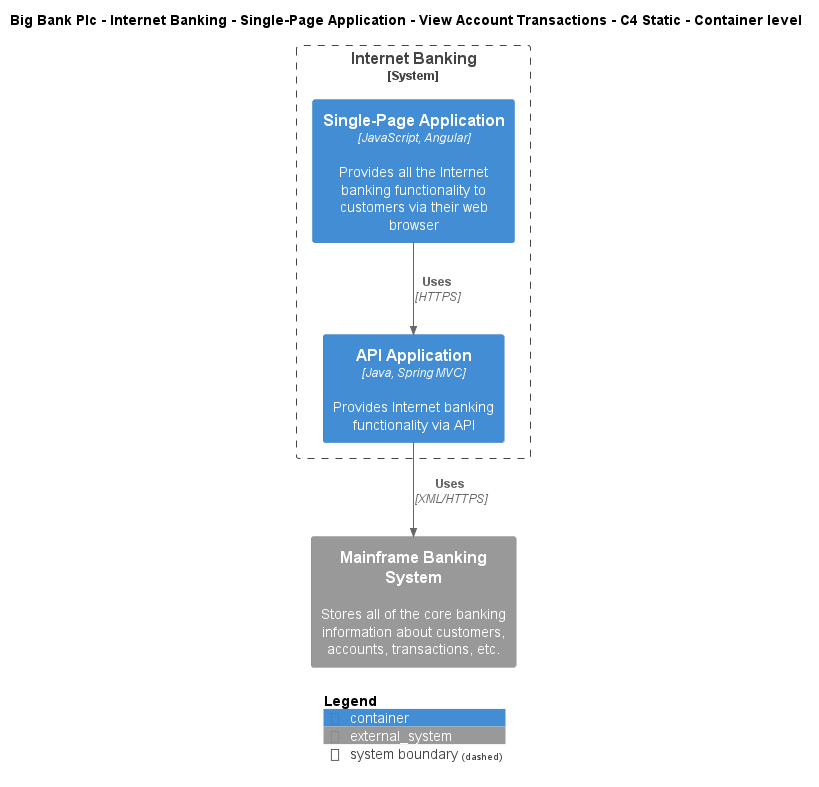

The diagram above was rendered by PlantUML. Its source (embedded in the PNG):
@startuml
!include ..\..\..\..\..\..\..\.c4s\C4_Container.puml

AddElementTag("c4interflow:lifecycle:new", $bgColor=green, $fontColor=#ffffff, $borderColor=green, $shadowing="False")
AddElementTag("c4interflow:lifecycle:changed", $bgColor=orange, $fontColor=#ffffff, $borderColor=orange, $shadowing="False")
AddElementTag("c4interflow:lifecycle:removed", $bgColor=red, $fontColor=#ffffff, $borderColor=red, $shadowing="False")

AddRelTag("c4interflow:lifecycle:new", $textColor=green, $lineColor=green)
AddRelTag("c4interflow:lifecycle:changed", $textColor=orange, $lineColor=orange)
AddRelTag("c4interflow:lifecycle:removed", $textColor=red, $lineColor=red)

SHOW_PERSON_PORTRAIT()
LAYOUT_TOP_DOWN()

skinparam linetype polyline

title Big Bank Plc - Internet Banking - Single-Page Application - View Account Transactions - C4 Static - Container level


System_Boundary(BigBankPlc.SoftwareSystems.InternetBanking, "Internet Banking") {
    Container(BigBankPlc.SoftwareSystems.InternetBanking.Containers.SinglePageApp, "Single-Page Application", "JavaScript, Angular", "Provides all the Internet banking functionality to customers via their web browser")
    Container(BigBankPlc.SoftwareSystems.InternetBanking.Containers.APIApplication, "API Application", "Java, Spring MVC", "Provides Internet banking functionality via API")
}
System_Ext(BigBankPlc.SoftwareSystems.MainframeBankingSystem, "Mainframe Banking System", "Stores all of the core banking information about customers, accounts, transactions, etc.")

Rel(BigBankPlc.SoftwareSystems.InternetBanking.Containers.SinglePageApp, BigBankPlc.SoftwareSystems.InternetBanking.Containers.APIApplication, "Uses", "HTTPS", $tags="protocol:https")
Rel(BigBankPlc.SoftwareSystems.InternetBanking.Containers.APIApplication, BigBankPlc.SoftwareSystems.MainframeBankingSystem, "Uses", "XML/HTTPS", $tags="protocol:xml/https")


SHOW_LEGEND()
@enduml